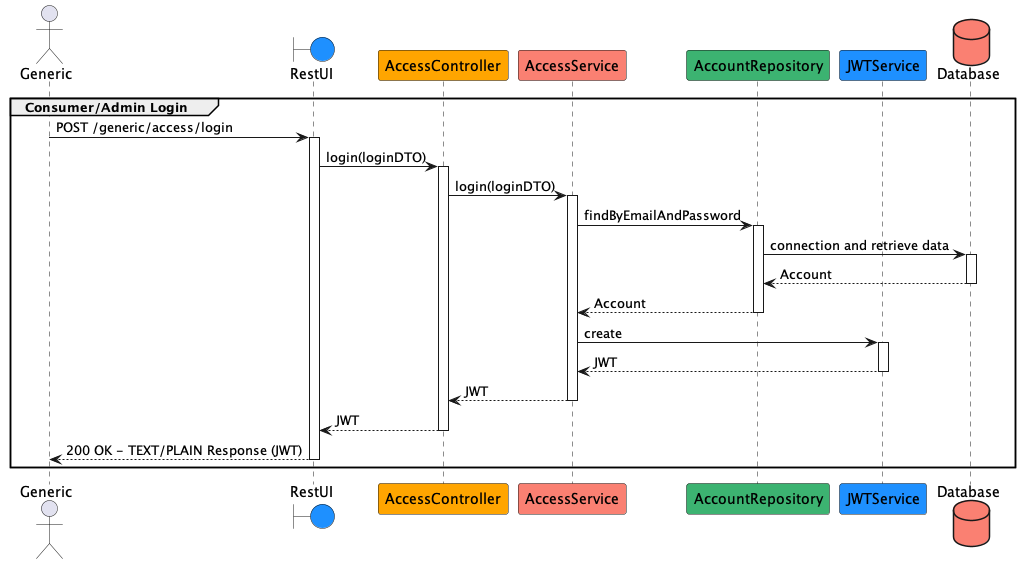

The diagram above was rendered by PlantUML. Its source (embedded in the PNG):
@startuml
actor Generic
boundary RestUI #DodgerBlue
participant AccessController #Orange
participant AccessService #Salmon
participant AccountRepository #MediumSeaGreen
participant JWTService #DodgerBlue
database Database #Salmon

group Consumer/Admin Login
	Generic -> RestUI ++ : POST /generic/access/login
	RestUI -> AccessController ++ : login(loginDTO)
	AccessController -> AccessService ++ : login(loginDTO)
	AccessService -> AccountRepository ++ : findByEmailAndPassword
	AccountRepository -> Database ++ : connection and retrieve data
	Database --> AccountRepository -- : Account
	AccountRepository --> AccessService -- : Account
	AccessService -> JWTService ++ : create
	JWTService --> AccessService -- : JWT
	AccessService --> AccessController -- : JWT
	AccessController --> RestUI -- : JWT
	RestUI --> Generic -- : 200 OK - TEXT/PLAIN Response (JWT)
end
@enduml